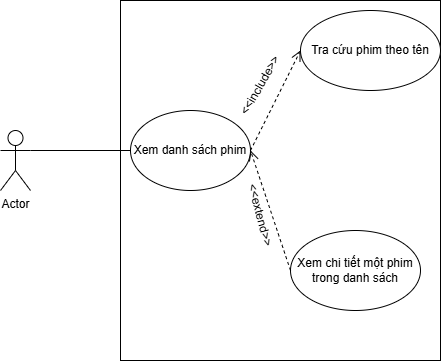

The diagram above was exported from draw.io. Its source (the exported page's mxGraphModel, read from the mxfile embedded in the PNG):
<mxGraphModel dx="896" dy="565" grid="1" gridSize="10" guides="1" tooltips="1" connect="1" arrows="1" fold="1" page="1" pageScale="1" pageWidth="850" pageHeight="1100" math="0" shadow="0">
  <root>
    <mxCell id="0" />
    <mxCell id="1" parent="0" />
    <mxCell id="764pZomdAbUWTA52cWQy-1" value="Actor" style="shape=umlActor;verticalLabelPosition=bottom;verticalAlign=top;html=1;outlineConnect=0;" vertex="1" parent="1">
      <mxGeometry x="200" y="170" width="30" height="60" as="geometry" />
    </mxCell>
    <mxCell id="764pZomdAbUWTA52cWQy-3" value="" style="rounded=0;whiteSpace=wrap;html=1;" vertex="1" parent="1">
      <mxGeometry x="320" y="40" width="320" height="360" as="geometry" />
    </mxCell>
    <mxCell id="764pZomdAbUWTA52cWQy-5" value="Xem danh sách phim" style="ellipse;whiteSpace=wrap;html=1;" vertex="1" parent="1">
      <mxGeometry x="330" y="150" width="120" height="80" as="geometry" />
    </mxCell>
    <mxCell id="764pZomdAbUWTA52cWQy-6" value="" style="endArrow=none;html=1;rounded=0;exitX=1;exitY=0.3333333333333333;exitDx=0;exitDy=0;exitPerimeter=0;entryX=0;entryY=0.5;entryDx=0;entryDy=0;" edge="1" parent="1" source="764pZomdAbUWTA52cWQy-1" target="764pZomdAbUWTA52cWQy-5">
      <mxGeometry width="50" height="50" relative="1" as="geometry">
        <mxPoint x="400" y="220" as="sourcePoint" />
        <mxPoint x="450" y="170" as="targetPoint" />
      </mxGeometry>
    </mxCell>
    <mxCell id="764pZomdAbUWTA52cWQy-7" value="Tra cứu phim theo tên" style="ellipse;whiteSpace=wrap;html=1;" vertex="1" parent="1">
      <mxGeometry x="500" y="50" width="140" height="80" as="geometry" />
    </mxCell>
    <mxCell id="764pZomdAbUWTA52cWQy-8" value="Xem chi tiết một phim trong danh sách" style="ellipse;whiteSpace=wrap;html=1;" vertex="1" parent="1">
      <mxGeometry x="490" y="270" width="130" height="80" as="geometry" />
    </mxCell>
    <mxCell id="764pZomdAbUWTA52cWQy-17" value="" style="html=1;verticalAlign=bottom;endArrow=open;dashed=1;endSize=8;curved=0;rounded=0;exitX=0;exitY=0.5;exitDx=0;exitDy=0;entryX=1;entryY=0.5;entryDx=0;entryDy=0;" edge="1" parent="1" source="764pZomdAbUWTA52cWQy-8" target="764pZomdAbUWTA52cWQy-5">
      <mxGeometry relative="1" as="geometry">
        <mxPoint x="470" y="190" as="sourcePoint" />
        <mxPoint x="390" y="190" as="targetPoint" />
      </mxGeometry>
    </mxCell>
    <mxCell id="764pZomdAbUWTA52cWQy-18" value="" style="html=1;verticalAlign=bottom;endArrow=open;dashed=1;endSize=8;curved=0;rounded=0;entryX=0;entryY=0.5;entryDx=0;entryDy=0;" edge="1" parent="1" target="764pZomdAbUWTA52cWQy-7">
      <mxGeometry relative="1" as="geometry">
        <mxPoint x="450" y="190" as="sourcePoint" />
        <mxPoint x="450" y="190" as="targetPoint" />
      </mxGeometry>
    </mxCell>
    <mxCell id="764pZomdAbUWTA52cWQy-19" value="&amp;lt;&amp;lt;extend&amp;gt;&amp;gt;" style="text;html=1;align=center;verticalAlign=middle;whiteSpace=wrap;rounded=0;rotation=75;" vertex="1" parent="1">
      <mxGeometry x="430" y="240" width="60" height="30" as="geometry" />
    </mxCell>
    <mxCell id="764pZomdAbUWTA52cWQy-21" value="&amp;lt;&amp;lt;include&amp;gt;&amp;gt;" style="text;html=1;align=center;verticalAlign=middle;whiteSpace=wrap;rounded=0;rotation=-60;" vertex="1" parent="1">
      <mxGeometry x="430" y="110" width="60" height="30" as="geometry" />
    </mxCell>
  </root>
</mxGraphModel>